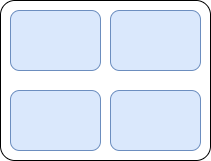

The diagram above was exported from draw.io. Its source (the exported page's mxGraphModel, read from the mxfile embedded in the PNG):
<mxGraphModel dx="574" dy="336" grid="1" gridSize="10" guides="1" tooltips="1" connect="1" arrows="1" fold="1" page="1" pageScale="1" pageWidth="827" pageHeight="1169" math="0" shadow="0">
  <root>
    <mxCell id="0" />
    <mxCell id="1" parent="0" />
    <mxCell id="lXNbKLMUByguEcBBYgAf-8" value="" style="rounded=1;whiteSpace=wrap;html=1;arcSize=9;" vertex="1" parent="1">
      <mxGeometry x="80" y="200" width="210" height="160" as="geometry" />
    </mxCell>
    <mxCell id="lXNbKLMUByguEcBBYgAf-2" value="" style="rounded=1;whiteSpace=wrap;html=1;fillColor=#dae8fc;strokeColor=#6c8ebf;" vertex="1" parent="1">
      <mxGeometry x="90" y="210" width="90" height="60" as="geometry" />
    </mxCell>
    <mxCell id="lXNbKLMUByguEcBBYgAf-3" value="" style="rounded=1;whiteSpace=wrap;html=1;fillColor=#dae8fc;strokeColor=#6c8ebf;" vertex="1" parent="1">
      <mxGeometry x="190" y="210" width="90" height="60" as="geometry" />
    </mxCell>
    <mxCell id="lXNbKLMUByguEcBBYgAf-6" value="" style="rounded=1;whiteSpace=wrap;html=1;fillColor=#dae8fc;strokeColor=#6c8ebf;" vertex="1" parent="1">
      <mxGeometry x="90" y="290" width="90" height="60" as="geometry" />
    </mxCell>
    <mxCell id="lXNbKLMUByguEcBBYgAf-7" value="" style="rounded=1;whiteSpace=wrap;html=1;fillColor=#dae8fc;strokeColor=#6c8ebf;" vertex="1" parent="1">
      <mxGeometry x="190" y="290" width="90" height="60" as="geometry" />
    </mxCell>
  </root>
</mxGraphModel>